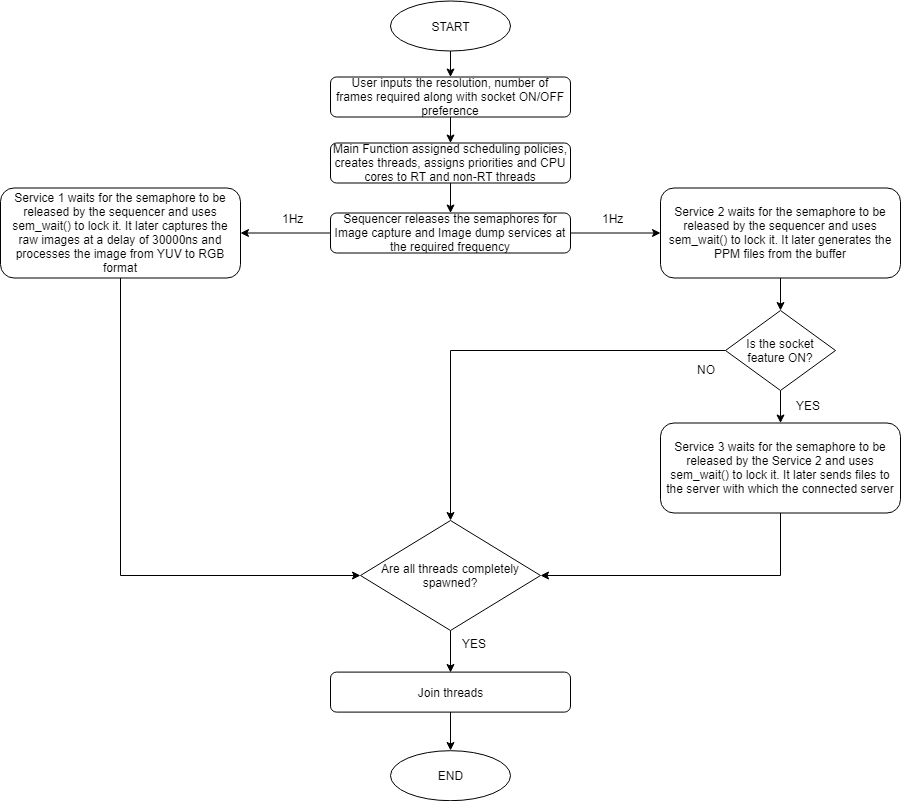

The diagram above was exported from draw.io. Its source (the exported page's mxGraphModel, read from the mxfile embedded in the PNG):
<mxGraphModel dx="1010" dy="579" grid="1" gridSize="10" guides="1" tooltips="1" connect="1" arrows="1" fold="1" page="1" pageScale="1" pageWidth="1000" pageHeight="3800" math="0" shadow="0">
  <root>
    <mxCell id="0" />
    <mxCell id="1" parent="0" />
    <mxCell id="ageBlIZ7yp1w5IHDKJFJ-3" value="" style="edgeStyle=orthogonalEdgeStyle;rounded=0;orthogonalLoop=1;jettySize=auto;html=1;" edge="1" parent="1" target="ageBlIZ7yp1w5IHDKJFJ-2">
      <mxGeometry relative="1" as="geometry">
        <mxPoint x="500" y="112.5" as="sourcePoint" />
      </mxGeometry>
    </mxCell>
    <mxCell id="ageBlIZ7yp1w5IHDKJFJ-7" value="" style="edgeStyle=orthogonalEdgeStyle;rounded=0;orthogonalLoop=1;jettySize=auto;html=1;" edge="1" parent="1" source="ageBlIZ7yp1w5IHDKJFJ-2" target="ageBlIZ7yp1w5IHDKJFJ-6">
      <mxGeometry relative="1" as="geometry" />
    </mxCell>
    <mxCell id="ageBlIZ7yp1w5IHDKJFJ-2" value="Main Function assigned scheduling policies, creates threads, assigns priorities and CPU cores to RT and non-RT threads" style="rounded=1;whiteSpace=wrap;html=1;" vertex="1" parent="1">
      <mxGeometry x="380" y="152.5" width="240" height="40" as="geometry" />
    </mxCell>
    <mxCell id="ageBlIZ7yp1w5IHDKJFJ-9" value="" style="edgeStyle=orthogonalEdgeStyle;rounded=0;orthogonalLoop=1;jettySize=auto;html=1;" edge="1" parent="1" source="ageBlIZ7yp1w5IHDKJFJ-6" target="ageBlIZ7yp1w5IHDKJFJ-8">
      <mxGeometry relative="1" as="geometry" />
    </mxCell>
    <mxCell id="ageBlIZ7yp1w5IHDKJFJ-11" value="" style="edgeStyle=orthogonalEdgeStyle;rounded=0;orthogonalLoop=1;jettySize=auto;html=1;" edge="1" parent="1" source="ageBlIZ7yp1w5IHDKJFJ-6" target="ageBlIZ7yp1w5IHDKJFJ-10">
      <mxGeometry relative="1" as="geometry" />
    </mxCell>
    <mxCell id="ageBlIZ7yp1w5IHDKJFJ-6" value="Sequencer releases the semaphores for Image capture and Image dump services at the required frequency" style="rounded=1;whiteSpace=wrap;html=1;" vertex="1" parent="1">
      <mxGeometry x="380" y="222.5" width="240" height="40" as="geometry" />
    </mxCell>
    <mxCell id="ageBlIZ7yp1w5IHDKJFJ-25" value="" style="edgeStyle=orthogonalEdgeStyle;rounded=0;orthogonalLoop=1;jettySize=auto;html=1;entryX=0;entryY=0.5;entryDx=0;entryDy=0;" edge="1" parent="1" source="ageBlIZ7yp1w5IHDKJFJ-8" target="ageBlIZ7yp1w5IHDKJFJ-23">
      <mxGeometry relative="1" as="geometry">
        <mxPoint x="210" y="550" as="targetPoint" />
        <Array as="points">
          <mxPoint x="170" y="585" />
        </Array>
      </mxGeometry>
    </mxCell>
    <mxCell id="ageBlIZ7yp1w5IHDKJFJ-8" value="Service 1 waits for the semaphore to be released by the sequencer and uses sem_wait() to lock it. It later captures the raw images at a delay of 30000ns and processes the image from YUV to RGB format" style="rounded=1;whiteSpace=wrap;html=1;" vertex="1" parent="1">
      <mxGeometry x="50" y="197.5" width="240" height="90" as="geometry" />
    </mxCell>
    <mxCell id="ageBlIZ7yp1w5IHDKJFJ-14" value="" style="edgeStyle=orthogonalEdgeStyle;rounded=0;orthogonalLoop=1;jettySize=auto;html=1;" edge="1" parent="1" source="ageBlIZ7yp1w5IHDKJFJ-4" target="ageBlIZ7yp1w5IHDKJFJ-13">
      <mxGeometry relative="1" as="geometry" />
    </mxCell>
    <mxCell id="ageBlIZ7yp1w5IHDKJFJ-4" value="START" style="ellipse;whiteSpace=wrap;html=1;" vertex="1" parent="1">
      <mxGeometry x="440" y="10.5" width="120" height="50" as="geometry" />
    </mxCell>
    <mxCell id="ageBlIZ7yp1w5IHDKJFJ-10" value="Service 2 waits for the semaphore to be released by the sequencer and uses sem_wait() to lock it. It later generates the PPM files from the buffer" style="rounded=1;whiteSpace=wrap;html=1;" vertex="1" parent="1">
      <mxGeometry x="710" y="197.5" width="240" height="90" as="geometry" />
    </mxCell>
    <mxCell id="ageBlIZ7yp1w5IHDKJFJ-13" value="User inputs the resolution, number of frames required along with socket ON/OFF preference" style="rounded=1;whiteSpace=wrap;html=1;" vertex="1" parent="1">
      <mxGeometry x="380" y="86.5" width="240" height="40" as="geometry" />
    </mxCell>
    <mxCell id="ageBlIZ7yp1w5IHDKJFJ-15" value="1Hz" style="text;html=1;resizable=0;points=[];autosize=1;align=left;verticalAlign=top;spacingTop=-4;" vertex="1" parent="1">
      <mxGeometry x="650" y="219" width="40" height="20" as="geometry" />
    </mxCell>
    <mxCell id="ageBlIZ7yp1w5IHDKJFJ-16" value="1Hz" style="text;html=1;resizable=0;points=[];autosize=1;align=left;verticalAlign=top;spacingTop=-4;" vertex="1" parent="1">
      <mxGeometry x="330" y="219" width="40" height="20" as="geometry" />
    </mxCell>
    <mxCell id="ageBlIZ7yp1w5IHDKJFJ-22" value="" style="edgeStyle=orthogonalEdgeStyle;rounded=0;orthogonalLoop=1;jettySize=auto;html=1;" edge="1" parent="1" source="ageBlIZ7yp1w5IHDKJFJ-19" target="ageBlIZ7yp1w5IHDKJFJ-21">
      <mxGeometry relative="1" as="geometry" />
    </mxCell>
    <mxCell id="ageBlIZ7yp1w5IHDKJFJ-30" value="" style="edgeStyle=orthogonalEdgeStyle;rounded=0;orthogonalLoop=1;jettySize=auto;html=1;entryX=0.5;entryY=0;entryDx=0;entryDy=0;" edge="1" parent="1" source="ageBlIZ7yp1w5IHDKJFJ-19" target="ageBlIZ7yp1w5IHDKJFJ-23">
      <mxGeometry relative="1" as="geometry">
        <mxPoint x="695" y="360" as="targetPoint" />
      </mxGeometry>
    </mxCell>
    <mxCell id="ageBlIZ7yp1w5IHDKJFJ-19" value="Is the socket feature ON?" style="rhombus;whiteSpace=wrap;html=1;" vertex="1" parent="1">
      <mxGeometry x="775" y="320" width="110" height="80" as="geometry" />
    </mxCell>
    <mxCell id="ageBlIZ7yp1w5IHDKJFJ-20" value="" style="edgeStyle=orthogonalEdgeStyle;rounded=0;orthogonalLoop=1;jettySize=auto;html=1;" edge="1" parent="1" source="ageBlIZ7yp1w5IHDKJFJ-10" target="ageBlIZ7yp1w5IHDKJFJ-19">
      <mxGeometry relative="1" as="geometry">
        <mxPoint x="830" y="287.5" as="sourcePoint" />
        <mxPoint x="830" y="367.5" as="targetPoint" />
      </mxGeometry>
    </mxCell>
    <mxCell id="ageBlIZ7yp1w5IHDKJFJ-32" value="" style="edgeStyle=orthogonalEdgeStyle;rounded=0;orthogonalLoop=1;jettySize=auto;html=1;entryX=1;entryY=0.5;entryDx=0;entryDy=0;" edge="1" parent="1" source="ageBlIZ7yp1w5IHDKJFJ-21" target="ageBlIZ7yp1w5IHDKJFJ-23">
      <mxGeometry relative="1" as="geometry">
        <mxPoint x="830" y="602.5" as="targetPoint" />
        <Array as="points">
          <mxPoint x="830" y="585" />
        </Array>
      </mxGeometry>
    </mxCell>
    <mxCell id="ageBlIZ7yp1w5IHDKJFJ-21" value="Service 3 waits for the semaphore to be released by the Service 2 and uses sem_wait() to lock it. It later sends files to the server with which the connected server" style="rounded=1;whiteSpace=wrap;html=1;" vertex="1" parent="1">
      <mxGeometry x="710" y="432.5" width="240" height="90" as="geometry" />
    </mxCell>
    <mxCell id="ageBlIZ7yp1w5IHDKJFJ-40" value="" style="edgeStyle=orthogonalEdgeStyle;rounded=0;orthogonalLoop=1;jettySize=auto;html=1;entryX=0.5;entryY=0;entryDx=0;entryDy=0;" edge="1" parent="1" source="ageBlIZ7yp1w5IHDKJFJ-23" target="ageBlIZ7yp1w5IHDKJFJ-36">
      <mxGeometry relative="1" as="geometry">
        <mxPoint x="500" y="690" as="targetPoint" />
      </mxGeometry>
    </mxCell>
    <mxCell id="ageBlIZ7yp1w5IHDKJFJ-23" value="Are all threads completely spawned?" style="rhombus;whiteSpace=wrap;html=1;" vertex="1" parent="1">
      <mxGeometry x="410" y="530" width="180" height="110" as="geometry" />
    </mxCell>
    <mxCell id="ageBlIZ7yp1w5IHDKJFJ-27" value="YES" style="text;html=1;resizable=0;points=[];autosize=1;align=left;verticalAlign=top;spacingTop=-4;" vertex="1" parent="1">
      <mxGeometry x="844" y="406" width="40" height="20" as="geometry" />
    </mxCell>
    <mxCell id="ageBlIZ7yp1w5IHDKJFJ-28" value="NO" style="text;html=1;resizable=0;points=[];autosize=1;align=left;verticalAlign=top;spacingTop=-4;" vertex="1" parent="1">
      <mxGeometry x="745" y="370" width="30" height="20" as="geometry" />
    </mxCell>
    <mxCell id="ageBlIZ7yp1w5IHDKJFJ-35" value="YES" style="text;html=1;resizable=0;points=[];autosize=1;align=left;verticalAlign=top;spacingTop=-4;" vertex="1" parent="1">
      <mxGeometry x="510" y="644" width="40" height="20" as="geometry" />
    </mxCell>
    <mxCell id="ageBlIZ7yp1w5IHDKJFJ-42" value="" style="edgeStyle=orthogonalEdgeStyle;rounded=0;orthogonalLoop=1;jettySize=auto;html=1;entryX=0.5;entryY=0;entryDx=0;entryDy=0;" edge="1" parent="1" source="ageBlIZ7yp1w5IHDKJFJ-36" target="ageBlIZ7yp1w5IHDKJFJ-43">
      <mxGeometry relative="1" as="geometry">
        <mxPoint x="500" y="801.5999755859375" as="targetPoint" />
      </mxGeometry>
    </mxCell>
    <mxCell id="ageBlIZ7yp1w5IHDKJFJ-36" value="Join threads" style="rounded=1;whiteSpace=wrap;html=1;" vertex="1" parent="1">
      <mxGeometry x="380" y="681.5999755859375" width="240" height="40" as="geometry" />
    </mxCell>
    <mxCell id="ageBlIZ7yp1w5IHDKJFJ-43" value="END" style="ellipse;whiteSpace=wrap;html=1;" vertex="1" parent="1">
      <mxGeometry x="440" y="760.2000122070312" width="120" height="50" as="geometry" />
    </mxCell>
  </root>
</mxGraphModel>